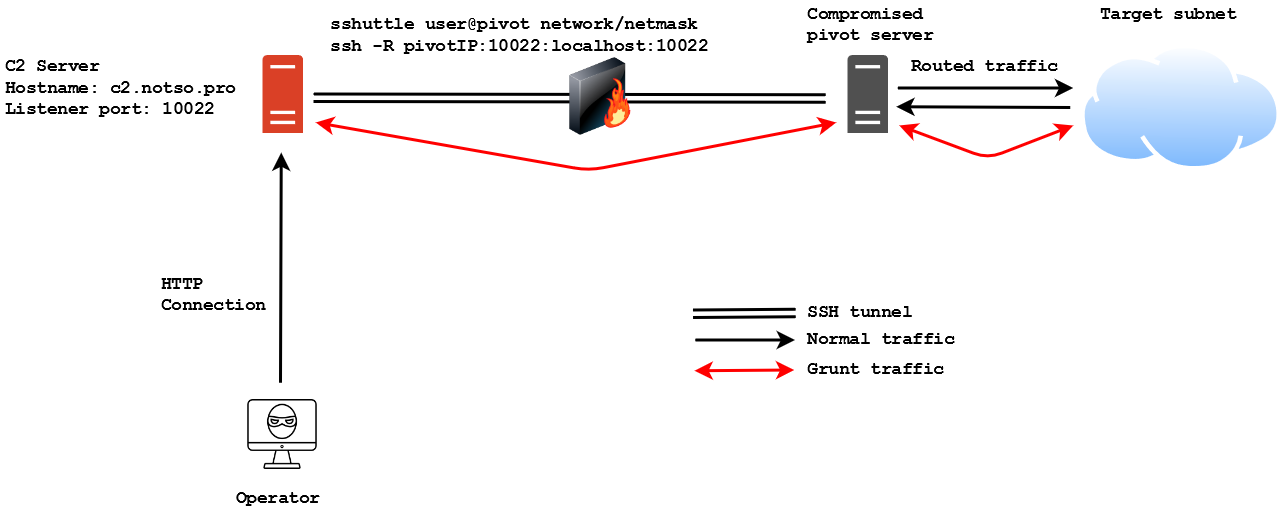

The diagram above was exported from draw.io. Its source (the exported page's mxGraphModel, read from the mxfile embedded in the PNG):
<mxGraphModel dx="939" dy="503" grid="0" gridSize="10" guides="1" tooltips="1" connect="1" arrows="1" fold="1" page="1" pageScale="1" pageWidth="1000" pageHeight="500" math="0" shadow="0">
  <root>
    <mxCell id="0" />
    <mxCell id="1" parent="0" />
    <mxCell id="4Z6J81SYPxix9WaMTp54-72" value="&lt;div&gt;Routed traffic&lt;br&gt;&lt;/div&gt;&lt;div&gt;&lt;br&gt;&lt;/div&gt;" style="text;html=1;resizable=0;points=[];autosize=1;align=left;verticalAlign=top;spacingTop=-4;fontFamily=Courier New;fontStyle=1" vertex="1" parent="1">
      <mxGeometry x="705" y="151" width="108" height="28" as="geometry" />
    </mxCell>
    <mxCell id="4Z6J81SYPxix9WaMTp54-4" value="" style="shape=image;html=1;verticalAlign=top;verticalLabelPosition=bottom;labelBackgroundColor=#ffffff;imageAspect=0;aspect=fixed;image=https://cdn3.iconfinder.com/data/icons/computing-technology/74/Hacker_computer-RAD-128.png" vertex="1" parent="1">
      <mxGeometry x="264.5" y="380.5" width="47" height="47" as="geometry" />
    </mxCell>
    <mxCell id="4Z6J81SYPxix9WaMTp54-6" value="&lt;div&gt;&lt;br&gt;&lt;/div&gt;&lt;div&gt;&lt;br&gt;&lt;/div&gt;" style="pointerEvents=1;shadow=0;dashed=0;html=1;strokeColor=none;labelPosition=center;verticalLabelPosition=bottom;verticalAlign=top;outlineConnect=0;align=center;shape=mxgraph.office.servers.server_generic;fillColor=#DA4026;" vertex="1" parent="1">
      <mxGeometry x="274.5" y="151" width="27" height="52" as="geometry" />
    </mxCell>
    <mxCell id="4Z6J81SYPxix9WaMTp54-25" value="&lt;div&gt;C2 Server&lt;/div&gt;&lt;div&gt;Hostname: c2.notso.pro&lt;/div&gt;&lt;div&gt;Listener port: 10022&lt;br&gt;&lt;/div&gt;" style="text;html=1;resizable=0;points=[];autosize=1;align=left;verticalAlign=top;spacingTop=-4;fontFamily=Courier New;fontStyle=1" vertex="1" parent="1">
      <mxGeometry x="100.5" y="151" width="164" height="42" as="geometry" />
    </mxCell>
    <mxCell id="4Z6J81SYPxix9WaMTp54-30" value="Operator" style="text;html=1;resizable=0;points=[];autosize=1;align=left;verticalAlign=top;spacingTop=-4;fontFamily=Courier New;fontStyle=1" vertex="1" parent="1">
      <mxGeometry x="255" y="439" width="66" height="14" as="geometry" />
    </mxCell>
    <mxCell id="4Z6J81SYPxix9WaMTp54-61" value="" style="aspect=fixed;perimeter=ellipsePerimeter;html=1;align=center;shadow=0;dashed=0;spacingTop=3;image;image=img/lib/active_directory/internet_cloud.svg;strokeColor=#FF0000;strokeWidth=4;fillColor=none;fontFamily=Courier New;" vertex="1" parent="1">
      <mxGeometry x="820" y="143.5" width="134" height="85" as="geometry" />
    </mxCell>
    <mxCell id="4Z6J81SYPxix9WaMTp54-62" value="&lt;div&gt;Target subnet&lt;/div&gt;&lt;div&gt;&lt;br&gt;&lt;/div&gt;" style="text;html=1;resizable=0;points=[];autosize=1;align=left;verticalAlign=top;spacingTop=-4;fontFamily=Courier New;fontStyle=1" vertex="1" parent="1">
      <mxGeometry x="830.5" y="115.5" width="101" height="28" as="geometry" />
    </mxCell>
    <mxCell id="4Z6J81SYPxix9WaMTp54-63" value="" style="endArrow=classic;html=1;strokeColor=#000000;strokeWidth=2;fontFamily=Courier New;" edge="1" parent="1">
      <mxGeometry width="50" height="50" relative="1" as="geometry">
        <mxPoint x="286.5" y="369.5" as="sourcePoint" />
        <mxPoint x="287" y="216" as="targetPoint" />
      </mxGeometry>
    </mxCell>
    <mxCell id="4Z6J81SYPxix9WaMTp54-64" value="&lt;div&gt;HTTP&lt;/div&gt;&lt;div&gt;Connection&lt;br&gt;&lt;/div&gt;" style="text;html=1;resizable=0;points=[];autosize=1;align=left;verticalAlign=top;spacingTop=-4;fontFamily=Courier New;fontStyle=1" vertex="1" parent="1">
      <mxGeometry x="204.5" y="295.5" width="80" height="28" as="geometry" />
    </mxCell>
    <mxCell id="4Z6J81SYPxix9WaMTp54-65" value="" style="shape=link;html=1;strokeColor=#000000;strokeWidth=2;fontFamily=Courier New;" edge="1" parent="1">
      <mxGeometry width="50" height="50" relative="1" as="geometry">
        <mxPoint x="308.5" y="179.5" as="sourcePoint" />
        <mxPoint x="650" y="180" as="targetPoint" />
      </mxGeometry>
    </mxCell>
    <mxCell id="4Z6J81SYPxix9WaMTp54-66" value="" style="pointerEvents=1;shadow=0;dashed=0;html=1;strokeColor=none;fillColor=#505050;labelPosition=center;verticalLabelPosition=bottom;verticalAlign=top;outlineConnect=0;align=center;shape=mxgraph.office.servers.server_generic;fontFamily=Courier New;" vertex="1" parent="1">
      <mxGeometry x="664.5" y="151" width="27" height="52" as="geometry" />
    </mxCell>
    <mxCell id="4Z6J81SYPxix9WaMTp54-67" value="&lt;div&gt;sshuttle user@pivot network/netmask&lt;/div&gt;&lt;div&gt;ssh -R pivotIP:10022:localhost:10022&lt;br&gt;&lt;/div&gt;" style="text;html=1;resizable=0;points=[];autosize=1;align=left;verticalAlign=top;spacingTop=-4;fontFamily=Courier New;fontStyle=1" vertex="1" parent="1">
      <mxGeometry x="317.5" y="123" width="262" height="28" as="geometry" />
    </mxCell>
    <mxCell id="4Z6J81SYPxix9WaMTp54-68" value="&lt;div&gt;Compromised&lt;br&gt;&lt;/div&gt;&lt;div&gt;pivot server&lt;br&gt;&lt;/div&gt;" style="text;html=1;resizable=0;points=[];autosize=1;align=left;verticalAlign=top;spacingTop=-4;fontFamily=Courier New;fontStyle=1" vertex="1" parent="1">
      <mxGeometry x="635.5" y="115.5" width="94" height="28" as="geometry" />
    </mxCell>
    <mxCell id="4Z6J81SYPxix9WaMTp54-70" value="" style="endArrow=classic;html=1;strokeColor=#000000;strokeWidth=2;fontFamily=Courier New;" edge="1" parent="1">
      <mxGeometry width="50" height="50" relative="1" as="geometry">
        <mxPoint x="698" y="173" as="sourcePoint" />
        <mxPoint x="815" y="173" as="targetPoint" />
      </mxGeometry>
    </mxCell>
    <mxCell id="4Z6J81SYPxix9WaMTp54-71" value="" style="endArrow=classic;html=1;strokeColor=#000000;strokeWidth=2;fontFamily=Courier New;" edge="1" parent="1">
      <mxGeometry width="50" height="50" relative="1" as="geometry">
        <mxPoint x="813" y="186" as="sourcePoint" />
        <mxPoint x="696.9999999999998" y="185.5" as="targetPoint" />
      </mxGeometry>
    </mxCell>
    <mxCell id="4Z6J81SYPxix9WaMTp54-37" value="" style="image;html=1;labelBackgroundColor=#ffffff;image=img/lib/clip_art/networking/Firewall-page1_128x128.png;strokeColor=#FF0000;strokeWidth=4;fillColor=none;fontFamily=Courier New;" vertex="1" parent="1">
      <mxGeometry x="479.5" y="153" width="41" height="52" as="geometry" />
    </mxCell>
    <mxCell id="4Z6J81SYPxix9WaMTp54-79" value="" style="endArrow=classic;startArrow=classic;html=1;strokeColor=#FF0000;strokeWidth=2;fontFamily=Courier New;" edge="1" parent="1">
      <mxGeometry width="50" height="50" relative="1" as="geometry">
        <mxPoint x="699" y="198" as="sourcePoint" />
        <mxPoint x="815" y="198" as="targetPoint" />
        <Array as="points">
          <mxPoint x="758" y="220" />
        </Array>
      </mxGeometry>
    </mxCell>
    <mxCell id="4Z6J81SYPxix9WaMTp54-80" value="" style="endArrow=classic;startArrow=classic;html=1;strokeColor=#FF0000;strokeWidth=2;fontFamily=Courier New;" edge="1" parent="1">
      <mxGeometry width="50" height="50" relative="1" as="geometry">
        <mxPoint x="310" y="196" as="sourcePoint" />
        <mxPoint x="657" y="196" as="targetPoint" />
        <Array as="points">
          <mxPoint x="492" y="228" />
        </Array>
      </mxGeometry>
    </mxCell>
    <mxCell id="4Z6J81SYPxix9WaMTp54-81" value="" style="endArrow=classic;html=1;strokeColor=#000000;strokeWidth=2;fontFamily=Courier New;" edge="1" parent="1">
      <mxGeometry width="50" height="50" relative="1" as="geometry">
        <mxPoint x="563" y="341" as="sourcePoint" />
        <mxPoint x="629.5" y="341" as="targetPoint" />
      </mxGeometry>
    </mxCell>
    <mxCell id="4Z6J81SYPxix9WaMTp54-83" value="" style="endArrow=classic;startArrow=classic;html=1;strokeColor=#FF0000;strokeWidth=2;fontFamily=Courier New;" edge="1" parent="1">
      <mxGeometry width="50" height="50" relative="1" as="geometry">
        <mxPoint x="562.5" y="361.5" as="sourcePoint" />
        <mxPoint x="629" y="361" as="targetPoint" />
      </mxGeometry>
    </mxCell>
    <mxCell id="4Z6J81SYPxix9WaMTp54-85" value="" style="shape=link;html=1;strokeColor=#000000;strokeWidth=2;fontFamily=Courier New;" edge="1" parent="1">
      <mxGeometry width="50" height="50" relative="1" as="geometry">
        <mxPoint x="561.5" y="323.5" as="sourcePoint" />
        <mxPoint x="630" y="323" as="targetPoint" />
      </mxGeometry>
    </mxCell>
    <mxCell id="4Z6J81SYPxix9WaMTp54-86" value="&lt;div&gt;SSH tunnel&lt;/div&gt;&lt;div&gt;&lt;br&gt;&lt;/div&gt;" style="text;html=1;resizable=0;points=[];autosize=1;align=left;verticalAlign=top;spacingTop=-4;fontFamily=Courier New;fontStyle=1" vertex="1" parent="1">
      <mxGeometry x="635.5" y="315" width="80" height="28" as="geometry" />
    </mxCell>
    <mxCell id="4Z6J81SYPxix9WaMTp54-87" value="&lt;div&gt;Normal traffic&lt;br&gt;&lt;/div&gt;&lt;div&gt;&lt;br&gt;&lt;/div&gt;" style="text;html=1;resizable=0;points=[];autosize=1;align=left;verticalAlign=top;spacingTop=-4;fontFamily=Courier New;fontStyle=1" vertex="1" parent="1">
      <mxGeometry x="635.5" y="332.5" width="108" height="28" as="geometry" />
    </mxCell>
    <mxCell id="4Z6J81SYPxix9WaMTp54-88" value="&lt;div&gt;Grunt traffic&lt;br&gt;&lt;/div&gt;&lt;div&gt;&lt;br&gt;&lt;/div&gt;" style="text;html=1;resizable=0;points=[];autosize=1;align=left;verticalAlign=top;spacingTop=-4;fontFamily=Courier New;fontStyle=1" vertex="1" parent="1">
      <mxGeometry x="635.5" y="352.5" width="101" height="28" as="geometry" />
    </mxCell>
  </root>
</mxGraphModel>